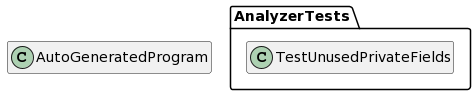

The diagram above was rendered by PlantUML. Its source (embedded in the PNG):
@startuml

hide empty members
skinparam groupInheritance 2
skinparam groupAggregation 2
skinparam groupComposition 2
class AutoGeneratedProgram{}
class AnalyzerTests.TestUnusedPrivateFields{}
@enduml